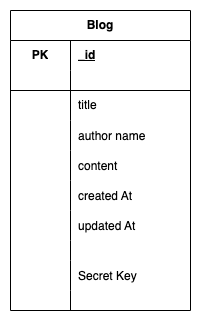

The diagram above was exported from draw.io. Its source (the exported page's mxGraphModel, read from the mxfile embedded in the PNG):
<mxGraphModel dx="954" dy="530" grid="1" gridSize="10" guides="1" tooltips="1" connect="1" arrows="1" fold="1" page="1" pageScale="1" pageWidth="827" pageHeight="1169" math="0" shadow="0">
  <root>
    <mxCell id="0" />
    <mxCell id="1" parent="0" />
    <mxCell id="scuSeV70Ea3ulYsBunvb-16" value="Blog" style="shape=table;startSize=30;container=1;collapsible=1;childLayout=tableLayout;fixedRows=1;rowLines=0;fontStyle=1;align=center;resizeLast=1;html=1;whiteSpace=wrap;" parent="1" vertex="1">
      <mxGeometry x="310" y="370" width="180" height="300" as="geometry" />
    </mxCell>
    <mxCell id="scuSeV70Ea3ulYsBunvb-17" value="" style="shape=tableRow;horizontal=0;startSize=0;swimlaneHead=0;swimlaneBody=0;fillColor=none;collapsible=0;dropTarget=0;points=[[0,0.5],[1,0.5]];portConstraint=eastwest;top=0;left=0;right=0;bottom=0;html=1;" parent="scuSeV70Ea3ulYsBunvb-16" vertex="1">
      <mxGeometry y="30" width="180" height="30" as="geometry" />
    </mxCell>
    <mxCell id="scuSeV70Ea3ulYsBunvb-18" value="PK" style="shape=partialRectangle;connectable=0;fillColor=none;top=0;left=0;bottom=0;right=0;fontStyle=1;overflow=hidden;html=1;whiteSpace=wrap;" parent="scuSeV70Ea3ulYsBunvb-17" vertex="1">
      <mxGeometry width="60" height="30" as="geometry">
        <mxRectangle width="60" height="30" as="alternateBounds" />
      </mxGeometry>
    </mxCell>
    <mxCell id="scuSeV70Ea3ulYsBunvb-19" value="_id" style="shape=partialRectangle;connectable=0;fillColor=none;top=0;left=0;bottom=0;right=0;align=left;spacingLeft=6;fontStyle=5;overflow=hidden;html=1;whiteSpace=wrap;" parent="scuSeV70Ea3ulYsBunvb-17" vertex="1">
      <mxGeometry x="60" width="120" height="30" as="geometry">
        <mxRectangle width="120" height="30" as="alternateBounds" />
      </mxGeometry>
    </mxCell>
    <mxCell id="scuSeV70Ea3ulYsBunvb-20" value="" style="shape=tableRow;horizontal=0;startSize=0;swimlaneHead=0;swimlaneBody=0;fillColor=none;collapsible=0;dropTarget=0;points=[[0,0.5],[1,0.5]];portConstraint=eastwest;top=0;left=0;right=0;bottom=1;html=1;" parent="scuSeV70Ea3ulYsBunvb-16" vertex="1">
      <mxGeometry y="60" width="180" height="20" as="geometry" />
    </mxCell>
    <mxCell id="scuSeV70Ea3ulYsBunvb-21" value="" style="shape=partialRectangle;connectable=0;fillColor=none;top=0;left=0;bottom=0;right=0;fontStyle=1;overflow=hidden;html=1;whiteSpace=wrap;" parent="scuSeV70Ea3ulYsBunvb-20" vertex="1">
      <mxGeometry width="60" height="20" as="geometry">
        <mxRectangle width="60" height="20" as="alternateBounds" />
      </mxGeometry>
    </mxCell>
    <mxCell id="scuSeV70Ea3ulYsBunvb-22" value="" style="shape=partialRectangle;connectable=0;fillColor=none;top=0;left=0;bottom=0;right=0;align=left;spacingLeft=6;fontStyle=5;overflow=hidden;html=1;whiteSpace=wrap;" parent="scuSeV70Ea3ulYsBunvb-20" vertex="1">
      <mxGeometry x="60" width="120" height="20" as="geometry">
        <mxRectangle width="120" height="20" as="alternateBounds" />
      </mxGeometry>
    </mxCell>
    <mxCell id="scuSeV70Ea3ulYsBunvb-26" value="" style="shape=tableRow;horizontal=0;startSize=0;swimlaneHead=0;swimlaneBody=0;fillColor=none;collapsible=0;dropTarget=0;points=[[0,0.5],[1,0.5]];portConstraint=eastwest;top=0;left=0;right=0;bottom=0;html=1;" parent="scuSeV70Ea3ulYsBunvb-16" vertex="1">
      <mxGeometry y="80" width="180" height="30" as="geometry" />
    </mxCell>
    <mxCell id="scuSeV70Ea3ulYsBunvb-27" value="" style="shape=partialRectangle;connectable=0;fillColor=none;top=0;left=0;bottom=0;right=0;editable=1;overflow=hidden;html=1;whiteSpace=wrap;" parent="scuSeV70Ea3ulYsBunvb-26" vertex="1">
      <mxGeometry width="60" height="30" as="geometry">
        <mxRectangle width="60" height="30" as="alternateBounds" />
      </mxGeometry>
    </mxCell>
    <mxCell id="scuSeV70Ea3ulYsBunvb-28" value="title" style="shape=partialRectangle;connectable=0;fillColor=none;top=0;left=0;bottom=0;right=0;align=left;spacingLeft=6;overflow=hidden;html=1;whiteSpace=wrap;" parent="scuSeV70Ea3ulYsBunvb-26" vertex="1">
      <mxGeometry x="60" width="120" height="30" as="geometry">
        <mxRectangle width="120" height="30" as="alternateBounds" />
      </mxGeometry>
    </mxCell>
    <mxCell id="scuSeV70Ea3ulYsBunvb-34" value="" style="shape=tableRow;horizontal=0;startSize=0;swimlaneHead=0;swimlaneBody=0;fillColor=none;collapsible=0;dropTarget=0;points=[[0,0.5],[1,0.5]];portConstraint=eastwest;top=0;left=0;right=0;bottom=0;" parent="scuSeV70Ea3ulYsBunvb-16" vertex="1">
      <mxGeometry y="110" width="180" height="30" as="geometry" />
    </mxCell>
    <mxCell id="scuSeV70Ea3ulYsBunvb-35" value="" style="shape=partialRectangle;connectable=0;fillColor=none;top=0;left=0;bottom=0;right=0;editable=1;overflow=hidden;" parent="scuSeV70Ea3ulYsBunvb-34" vertex="1">
      <mxGeometry width="60" height="30" as="geometry">
        <mxRectangle width="60" height="30" as="alternateBounds" />
      </mxGeometry>
    </mxCell>
    <mxCell id="scuSeV70Ea3ulYsBunvb-36" value="author name" style="shape=partialRectangle;connectable=0;fillColor=none;top=0;left=0;bottom=0;right=0;align=left;spacingLeft=6;overflow=hidden;" parent="scuSeV70Ea3ulYsBunvb-34" vertex="1">
      <mxGeometry x="60" width="120" height="30" as="geometry">
        <mxRectangle width="120" height="30" as="alternateBounds" />
      </mxGeometry>
    </mxCell>
    <mxCell id="scuSeV70Ea3ulYsBunvb-38" value="" style="shape=tableRow;horizontal=0;startSize=0;swimlaneHead=0;swimlaneBody=0;fillColor=none;collapsible=0;dropTarget=0;points=[[0,0.5],[1,0.5]];portConstraint=eastwest;top=0;left=0;right=0;bottom=0;" parent="scuSeV70Ea3ulYsBunvb-16" vertex="1">
      <mxGeometry y="140" width="180" height="30" as="geometry" />
    </mxCell>
    <mxCell id="scuSeV70Ea3ulYsBunvb-39" value="" style="shape=partialRectangle;connectable=0;fillColor=none;top=0;left=0;bottom=0;right=0;editable=1;overflow=hidden;" parent="scuSeV70Ea3ulYsBunvb-38" vertex="1">
      <mxGeometry width="60" height="30" as="geometry">
        <mxRectangle width="60" height="30" as="alternateBounds" />
      </mxGeometry>
    </mxCell>
    <mxCell id="scuSeV70Ea3ulYsBunvb-40" value="content" style="shape=partialRectangle;connectable=0;fillColor=none;top=0;left=0;bottom=0;right=0;align=left;spacingLeft=6;overflow=hidden;" parent="scuSeV70Ea3ulYsBunvb-38" vertex="1">
      <mxGeometry x="60" width="120" height="30" as="geometry">
        <mxRectangle width="120" height="30" as="alternateBounds" />
      </mxGeometry>
    </mxCell>
    <mxCell id="CVgA_XLTeVN-Gs8ZNGPT-2" value="" style="shape=tableRow;horizontal=0;startSize=0;swimlaneHead=0;swimlaneBody=0;fillColor=none;collapsible=0;dropTarget=0;points=[[0,0.5],[1,0.5]];portConstraint=eastwest;top=0;left=0;right=0;bottom=0;" vertex="1" parent="scuSeV70Ea3ulYsBunvb-16">
      <mxGeometry y="170" width="180" height="30" as="geometry" />
    </mxCell>
    <mxCell id="CVgA_XLTeVN-Gs8ZNGPT-3" value="" style="shape=partialRectangle;connectable=0;fillColor=none;top=0;left=0;bottom=0;right=0;editable=1;overflow=hidden;" vertex="1" parent="CVgA_XLTeVN-Gs8ZNGPT-2">
      <mxGeometry width="60" height="30" as="geometry">
        <mxRectangle width="60" height="30" as="alternateBounds" />
      </mxGeometry>
    </mxCell>
    <mxCell id="CVgA_XLTeVN-Gs8ZNGPT-4" value="created At" style="shape=partialRectangle;connectable=0;fillColor=none;top=0;left=0;bottom=0;right=0;align=left;spacingLeft=6;overflow=hidden;" vertex="1" parent="CVgA_XLTeVN-Gs8ZNGPT-2">
      <mxGeometry x="60" width="120" height="30" as="geometry">
        <mxRectangle width="120" height="30" as="alternateBounds" />
      </mxGeometry>
    </mxCell>
    <mxCell id="CVgA_XLTeVN-Gs8ZNGPT-10" value="" style="shape=tableRow;horizontal=0;startSize=0;swimlaneHead=0;swimlaneBody=0;fillColor=none;collapsible=0;dropTarget=0;points=[[0,0.5],[1,0.5]];portConstraint=eastwest;top=0;left=0;right=0;bottom=0;" vertex="1" parent="scuSeV70Ea3ulYsBunvb-16">
      <mxGeometry y="200" width="180" height="30" as="geometry" />
    </mxCell>
    <mxCell id="CVgA_XLTeVN-Gs8ZNGPT-11" value="" style="shape=partialRectangle;connectable=0;fillColor=none;top=0;left=0;bottom=0;right=0;editable=1;overflow=hidden;" vertex="1" parent="CVgA_XLTeVN-Gs8ZNGPT-10">
      <mxGeometry width="60" height="30" as="geometry">
        <mxRectangle width="60" height="30" as="alternateBounds" />
      </mxGeometry>
    </mxCell>
    <mxCell id="CVgA_XLTeVN-Gs8ZNGPT-12" value="updated At" style="shape=partialRectangle;connectable=0;fillColor=none;top=0;left=0;bottom=0;right=0;align=left;spacingLeft=6;overflow=hidden;" vertex="1" parent="CVgA_XLTeVN-Gs8ZNGPT-10">
      <mxGeometry x="60" width="120" height="30" as="geometry">
        <mxRectangle width="120" height="30" as="alternateBounds" />
      </mxGeometry>
    </mxCell>
    <mxCell id="scuSeV70Ea3ulYsBunvb-78" value="" style="shape=tableRow;horizontal=0;startSize=0;swimlaneHead=0;swimlaneBody=0;fillColor=none;collapsible=0;dropTarget=0;points=[[0,0.5],[1,0.5]];portConstraint=eastwest;top=0;left=0;right=0;bottom=0;" parent="scuSeV70Ea3ulYsBunvb-16" vertex="1">
      <mxGeometry y="230" width="180" height="20" as="geometry" />
    </mxCell>
    <mxCell id="scuSeV70Ea3ulYsBunvb-79" value="" style="shape=partialRectangle;connectable=0;fillColor=none;top=0;left=0;bottom=0;right=0;editable=1;overflow=hidden;" parent="scuSeV70Ea3ulYsBunvb-78" vertex="1">
      <mxGeometry width="60" height="20" as="geometry">
        <mxRectangle width="60" height="20" as="alternateBounds" />
      </mxGeometry>
    </mxCell>
    <mxCell id="scuSeV70Ea3ulYsBunvb-80" value="" style="shape=partialRectangle;connectable=0;fillColor=none;top=0;left=0;bottom=0;right=0;align=left;spacingLeft=6;overflow=hidden;" parent="scuSeV70Ea3ulYsBunvb-78" vertex="1">
      <mxGeometry x="60" width="120" height="20" as="geometry">
        <mxRectangle width="120" height="20" as="alternateBounds" />
      </mxGeometry>
    </mxCell>
    <mxCell id="CVgA_XLTeVN-Gs8ZNGPT-6" value="" style="shape=tableRow;horizontal=0;startSize=0;swimlaneHead=0;swimlaneBody=0;fillColor=none;collapsible=0;dropTarget=0;points=[[0,0.5],[1,0.5]];portConstraint=eastwest;top=0;left=0;right=0;bottom=0;" vertex="1" parent="scuSeV70Ea3ulYsBunvb-16">
      <mxGeometry y="250" width="180" height="30" as="geometry" />
    </mxCell>
    <mxCell id="CVgA_XLTeVN-Gs8ZNGPT-7" value="" style="shape=partialRectangle;connectable=0;fillColor=none;top=0;left=0;bottom=0;right=0;editable=1;overflow=hidden;" vertex="1" parent="CVgA_XLTeVN-Gs8ZNGPT-6">
      <mxGeometry width="60" height="30" as="geometry">
        <mxRectangle width="60" height="30" as="alternateBounds" />
      </mxGeometry>
    </mxCell>
    <mxCell id="CVgA_XLTeVN-Gs8ZNGPT-8" value="Secret Key" style="shape=partialRectangle;connectable=0;fillColor=none;top=0;left=0;bottom=0;right=0;align=left;spacingLeft=6;overflow=hidden;" vertex="1" parent="CVgA_XLTeVN-Gs8ZNGPT-6">
      <mxGeometry x="60" width="120" height="30" as="geometry">
        <mxRectangle width="120" height="30" as="alternateBounds" />
      </mxGeometry>
    </mxCell>
    <mxCell id="scuSeV70Ea3ulYsBunvb-42" value="" style="shape=tableRow;horizontal=0;startSize=0;swimlaneHead=0;swimlaneBody=0;fillColor=none;collapsible=0;dropTarget=0;points=[[0,0.5],[1,0.5]];portConstraint=eastwest;top=0;left=0;right=0;bottom=0;" parent="scuSeV70Ea3ulYsBunvb-16" vertex="1">
      <mxGeometry y="280" width="180" height="20" as="geometry" />
    </mxCell>
    <mxCell id="scuSeV70Ea3ulYsBunvb-43" value="" style="shape=partialRectangle;connectable=0;fillColor=none;top=0;left=0;bottom=0;right=0;editable=1;overflow=hidden;" parent="scuSeV70Ea3ulYsBunvb-42" vertex="1">
      <mxGeometry width="60" height="20" as="geometry">
        <mxRectangle width="60" height="20" as="alternateBounds" />
      </mxGeometry>
    </mxCell>
    <mxCell id="scuSeV70Ea3ulYsBunvb-44" value="" style="shape=partialRectangle;connectable=0;fillColor=none;top=0;left=0;bottom=0;right=0;align=left;spacingLeft=6;overflow=hidden;" parent="scuSeV70Ea3ulYsBunvb-42" vertex="1">
      <mxGeometry x="60" width="120" height="20" as="geometry">
        <mxRectangle width="120" height="20" as="alternateBounds" />
      </mxGeometry>
    </mxCell>
  </root>
</mxGraphModel>